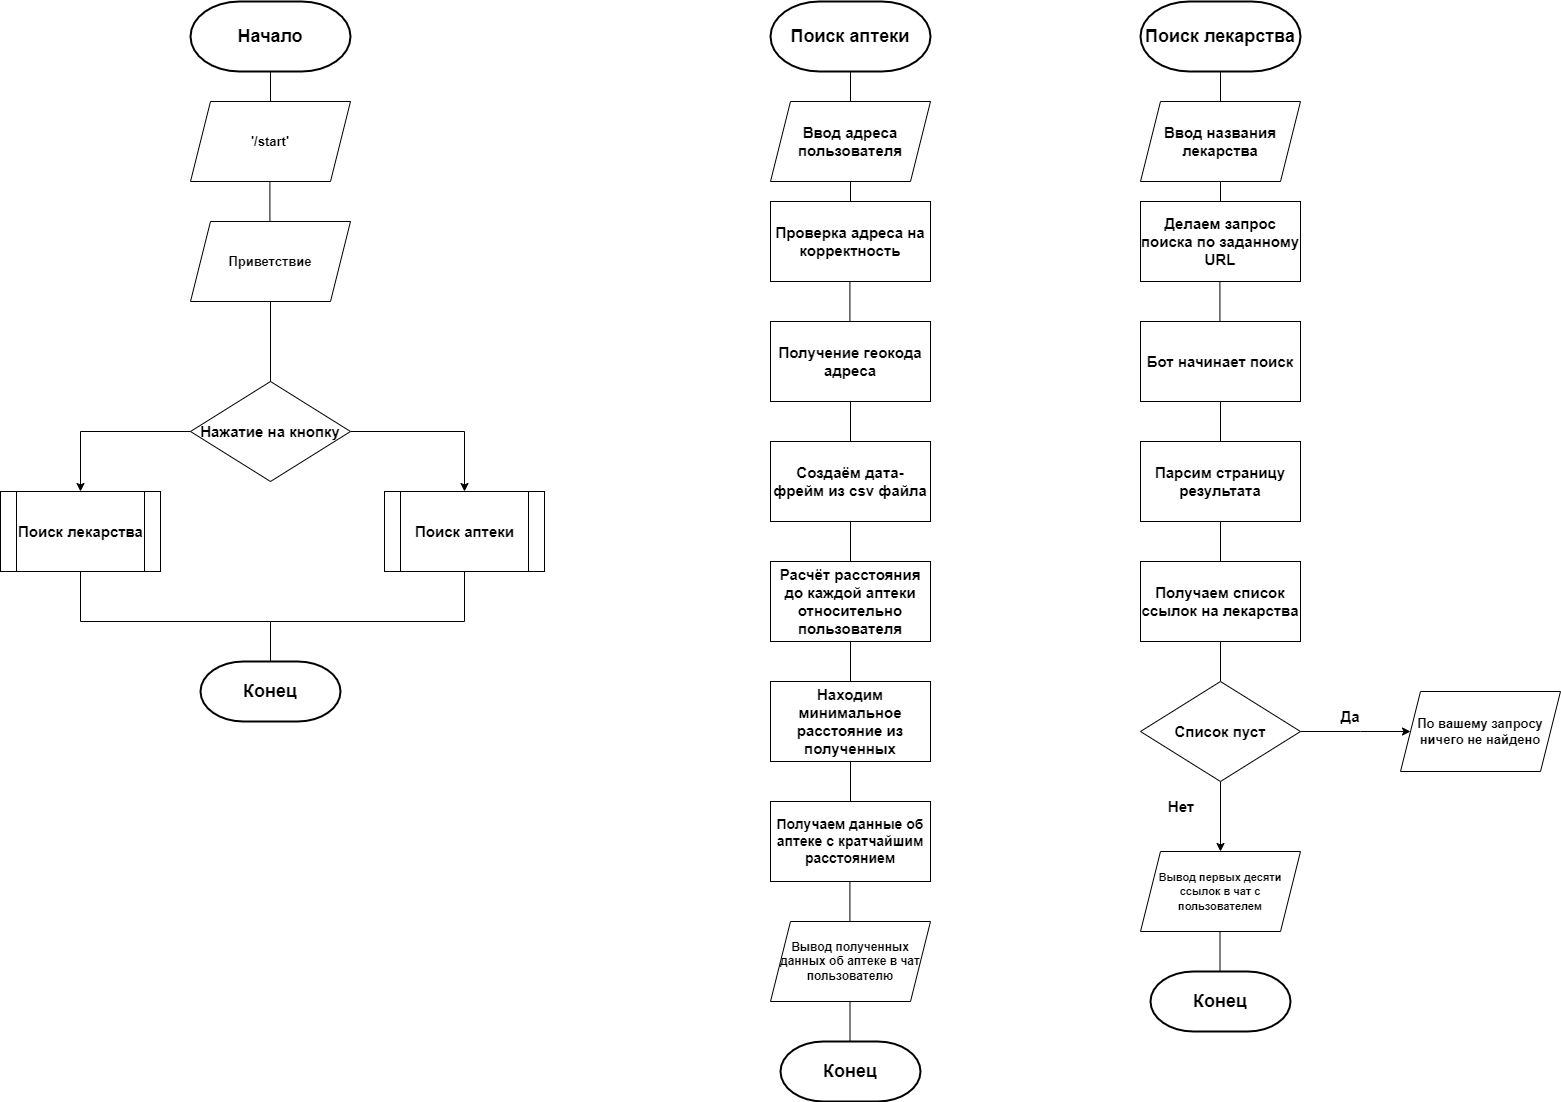

The diagram above was exported from draw.io. Its source (the exported page's mxGraphModel, read from the mxfile embedded in the PNG):
<mxGraphModel dx="2031" dy="1116" grid="1" gridSize="10" guides="1" tooltips="1" connect="1" arrows="1" fold="1" page="1" pageScale="1" pageWidth="827" pageHeight="1169" math="0" shadow="0">
  <root>
    <mxCell id="WIyWlLk6GJQsqaUBKTNV-0" />
    <mxCell id="WIyWlLk6GJQsqaUBKTNV-1" parent="WIyWlLk6GJQsqaUBKTNV-0" />
    <mxCell id="pD856B7RINRr2jIYxQwV-0" value="&lt;h2&gt;&lt;b&gt;Начало&lt;/b&gt;&lt;/h2&gt;" style="strokeWidth=2;html=1;shape=mxgraph.flowchart.terminator;whiteSpace=wrap;" vertex="1" parent="WIyWlLk6GJQsqaUBKTNV-1">
      <mxGeometry x="220" y="30" width="160" height="70" as="geometry" />
    </mxCell>
    <mxCell id="pD856B7RINRr2jIYxQwV-1" value="" style="endArrow=none;html=1;entryX=0.5;entryY=1;entryDx=0;entryDy=0;entryPerimeter=0;exitX=0.5;exitY=0;exitDx=0;exitDy=0;" edge="1" parent="WIyWlLk6GJQsqaUBKTNV-1" target="pD856B7RINRr2jIYxQwV-0">
      <mxGeometry width="50" height="50" relative="1" as="geometry">
        <mxPoint x="300" y="130" as="sourcePoint" />
        <mxPoint x="330" y="160" as="targetPoint" />
      </mxGeometry>
    </mxCell>
    <mxCell id="pD856B7RINRr2jIYxQwV-3" value="" style="endArrow=none;html=1;entryX=0.5;entryY=1;entryDx=0;entryDy=0;exitX=0.5;exitY=0;exitDx=0;exitDy=0;" edge="1" parent="WIyWlLk6GJQsqaUBKTNV-1">
      <mxGeometry width="50" height="50" relative="1" as="geometry">
        <mxPoint x="299.40999999999985" y="250" as="sourcePoint" />
        <mxPoint x="299.40999999999985" y="210" as="targetPoint" />
      </mxGeometry>
    </mxCell>
    <mxCell id="pD856B7RINRr2jIYxQwV-103" value="" style="edgeStyle=orthogonalEdgeStyle;rounded=0;orthogonalLoop=1;jettySize=auto;html=1;" edge="1" parent="WIyWlLk6GJQsqaUBKTNV-1" source="pD856B7RINRr2jIYxQwV-10" target="pD856B7RINRr2jIYxQwV-102">
      <mxGeometry relative="1" as="geometry" />
    </mxCell>
    <mxCell id="pD856B7RINRr2jIYxQwV-105" value="" style="edgeStyle=orthogonalEdgeStyle;rounded=0;orthogonalLoop=1;jettySize=auto;html=1;fontSize=15;" edge="1" parent="WIyWlLk6GJQsqaUBKTNV-1" source="pD856B7RINRr2jIYxQwV-10" target="pD856B7RINRr2jIYxQwV-104">
      <mxGeometry relative="1" as="geometry" />
    </mxCell>
    <mxCell id="pD856B7RINRr2jIYxQwV-10" value="&lt;span style=&quot;font-size: 15px&quot;&gt;Нажатие на кнопку&lt;/span&gt;" style="rhombus;whiteSpace=wrap;html=1;fontStyle=1" vertex="1" parent="WIyWlLk6GJQsqaUBKTNV-1">
      <mxGeometry x="220" y="410" width="160" height="100" as="geometry" />
    </mxCell>
    <mxCell id="pD856B7RINRr2jIYxQwV-30" value="" style="endArrow=none;html=1;entryX=0.5;entryY=1;entryDx=0;entryDy=0;exitX=0.5;exitY=0;exitDx=0;exitDy=0;" edge="1" parent="WIyWlLk6GJQsqaUBKTNV-1" source="pD856B7RINRr2jIYxQwV-31">
      <mxGeometry width="50" height="50" relative="1" as="geometry">
        <mxPoint x="870" y="250" as="sourcePoint" />
        <mxPoint x="880" y="190" as="targetPoint" />
      </mxGeometry>
    </mxCell>
    <mxCell id="pD856B7RINRr2jIYxQwV-31" value="&lt;h3&gt;&lt;font style=&quot;font-size: 15px&quot;&gt;Проверка адреса на корректность&lt;/font&gt;&lt;/h3&gt;" style="rounded=0;whiteSpace=wrap;html=1;" vertex="1" parent="WIyWlLk6GJQsqaUBKTNV-1">
      <mxGeometry x="800" y="230" width="160" height="80" as="geometry" />
    </mxCell>
    <mxCell id="pD856B7RINRr2jIYxQwV-32" value="" style="endArrow=none;html=1;entryX=0.5;entryY=1;entryDx=0;entryDy=0;exitX=0.5;exitY=0;exitDx=0;exitDy=0;" edge="1" parent="WIyWlLk6GJQsqaUBKTNV-1">
      <mxGeometry width="50" height="50" relative="1" as="geometry">
        <mxPoint x="879.4099999999999" y="349.9999999999998" as="sourcePoint" />
        <mxPoint x="879.4099999999999" y="309.9999999999998" as="targetPoint" />
      </mxGeometry>
    </mxCell>
    <mxCell id="pD856B7RINRr2jIYxQwV-38" value="&lt;h3&gt;&lt;font style=&quot;font-size: 15px&quot;&gt;Создаём дата-фрейм из csv файла&lt;/font&gt;&lt;/h3&gt;" style="rounded=0;whiteSpace=wrap;html=1;" vertex="1" parent="WIyWlLk6GJQsqaUBKTNV-1">
      <mxGeometry x="800" y="470" width="160" height="80" as="geometry" />
    </mxCell>
    <mxCell id="pD856B7RINRr2jIYxQwV-93" value="&lt;p style=&quot;font-size: 13px&quot;&gt;&lt;b&gt;'/start'&lt;/b&gt;&lt;/p&gt;" style="shape=parallelogram;perimeter=parallelogramPerimeter;whiteSpace=wrap;html=1;fixedSize=1;" vertex="1" parent="WIyWlLk6GJQsqaUBKTNV-1">
      <mxGeometry x="220" y="130" width="160" height="80" as="geometry" />
    </mxCell>
    <mxCell id="pD856B7RINRr2jIYxQwV-94" value="&lt;p style=&quot;font-size: 13px&quot;&gt;&lt;b&gt;Приветствие&lt;/b&gt;&lt;/p&gt;" style="shape=parallelogram;perimeter=parallelogramPerimeter;whiteSpace=wrap;html=1;fixedSize=1;" vertex="1" parent="WIyWlLk6GJQsqaUBKTNV-1">
      <mxGeometry x="220" y="250" width="160" height="80" as="geometry" />
    </mxCell>
    <mxCell id="pD856B7RINRr2jIYxQwV-177" style="edgeStyle=orthogonalEdgeStyle;rounded=0;orthogonalLoop=1;jettySize=auto;html=1;fontSize=15;endArrow=none;endFill=0;" edge="1" parent="WIyWlLk6GJQsqaUBKTNV-1" source="pD856B7RINRr2jIYxQwV-102">
      <mxGeometry relative="1" as="geometry">
        <mxPoint x="300" y="689.9999999999998" as="targetPoint" />
        <Array as="points">
          <mxPoint x="110" y="650" />
          <mxPoint x="300" y="650" />
        </Array>
      </mxGeometry>
    </mxCell>
    <mxCell id="pD856B7RINRr2jIYxQwV-102" value="&lt;font style=&quot;font-size: 15px&quot;&gt;Поиск лекарства&lt;/font&gt;" style="shape=process;whiteSpace=wrap;html=1;backgroundOutline=1;fontStyle=1;" vertex="1" parent="WIyWlLk6GJQsqaUBKTNV-1">
      <mxGeometry x="30" y="520" width="160" height="80" as="geometry" />
    </mxCell>
    <mxCell id="pD856B7RINRr2jIYxQwV-176" style="edgeStyle=orthogonalEdgeStyle;rounded=0;orthogonalLoop=1;jettySize=auto;html=1;entryX=0.5;entryY=0;entryDx=0;entryDy=0;entryPerimeter=0;fontSize=15;endArrow=none;endFill=0;" edge="1" parent="WIyWlLk6GJQsqaUBKTNV-1" source="pD856B7RINRr2jIYxQwV-104" target="pD856B7RINRr2jIYxQwV-125">
      <mxGeometry relative="1" as="geometry">
        <Array as="points">
          <mxPoint x="494" y="650" />
          <mxPoint x="300" y="650" />
        </Array>
      </mxGeometry>
    </mxCell>
    <mxCell id="pD856B7RINRr2jIYxQwV-104" value="&lt;font style=&quot;font-size: 15px&quot;&gt;Поиск аптеки&lt;/font&gt;" style="shape=process;whiteSpace=wrap;html=1;backgroundOutline=1;fontStyle=1;" vertex="1" parent="WIyWlLk6GJQsqaUBKTNV-1">
      <mxGeometry x="414" y="520" width="160" height="80" as="geometry" />
    </mxCell>
    <mxCell id="pD856B7RINRr2jIYxQwV-107" value="" style="endArrow=none;html=1;rounded=0;fontSize=15;exitX=0.5;exitY=0;exitDx=0;exitDy=0;entryX=0.5;entryY=1;entryDx=0;entryDy=0;" edge="1" parent="WIyWlLk6GJQsqaUBKTNV-1" source="pD856B7RINRr2jIYxQwV-10" target="pD856B7RINRr2jIYxQwV-94">
      <mxGeometry width="50" height="50" relative="1" as="geometry">
        <mxPoint x="730" y="480" as="sourcePoint" />
        <mxPoint x="780" y="430" as="targetPoint" />
      </mxGeometry>
    </mxCell>
    <mxCell id="pD856B7RINRr2jIYxQwV-108" value="&lt;h2&gt;&lt;b&gt;Поиск аптеки&lt;/b&gt;&lt;/h2&gt;" style="strokeWidth=2;html=1;shape=mxgraph.flowchart.terminator;whiteSpace=wrap;" vertex="1" parent="WIyWlLk6GJQsqaUBKTNV-1">
      <mxGeometry x="800" y="30" width="160" height="70" as="geometry" />
    </mxCell>
    <mxCell id="pD856B7RINRr2jIYxQwV-109" value="" style="endArrow=none;html=1;entryX=0.5;entryY=1;entryDx=0;entryDy=0;entryPerimeter=0;exitX=0.5;exitY=0;exitDx=0;exitDy=0;" edge="1" parent="WIyWlLk6GJQsqaUBKTNV-1">
      <mxGeometry width="50" height="50" relative="1" as="geometry">
        <mxPoint x="880" y="130" as="sourcePoint" />
        <mxPoint x="880" y="100" as="targetPoint" />
      </mxGeometry>
    </mxCell>
    <mxCell id="pD856B7RINRr2jIYxQwV-110" value="&lt;p&gt;&lt;b&gt;&lt;font style=&quot;font-size: 15px&quot;&gt;Ввод адреса пользователя&lt;/font&gt;&lt;/b&gt;&lt;/p&gt;" style="shape=parallelogram;perimeter=parallelogramPerimeter;whiteSpace=wrap;html=1;fixedSize=1;" vertex="1" parent="WIyWlLk6GJQsqaUBKTNV-1">
      <mxGeometry x="800" y="130" width="160" height="80" as="geometry" />
    </mxCell>
    <mxCell id="pD856B7RINRr2jIYxQwV-111" value="&lt;h3&gt;&lt;font style=&quot;font-size: 15px&quot;&gt;Получение геокода адреса&lt;/font&gt;&lt;/h3&gt;" style="rounded=0;whiteSpace=wrap;html=1;" vertex="1" parent="WIyWlLk6GJQsqaUBKTNV-1">
      <mxGeometry x="800" y="350" width="160" height="80" as="geometry" />
    </mxCell>
    <mxCell id="pD856B7RINRr2jIYxQwV-113" value="" style="endArrow=none;html=1;entryX=0.5;entryY=1;entryDx=0;entryDy=0;exitX=0.5;exitY=0;exitDx=0;exitDy=0;" edge="1" parent="WIyWlLk6GJQsqaUBKTNV-1" source="pD856B7RINRr2jIYxQwV-38" target="pD856B7RINRr2jIYxQwV-111">
      <mxGeometry width="50" height="50" relative="1" as="geometry">
        <mxPoint x="889.4099999999999" y="639.9999999999998" as="sourcePoint" />
        <mxPoint x="889.4099999999999" y="599.9999999999998" as="targetPoint" />
      </mxGeometry>
    </mxCell>
    <mxCell id="pD856B7RINRr2jIYxQwV-115" value="&lt;h3&gt;&lt;font style=&quot;font-size: 15px&quot;&gt;Расчёт расстояния до каждой аптеки относительно пользователя&lt;/font&gt;&lt;/h3&gt;" style="rounded=0;whiteSpace=wrap;html=1;" vertex="1" parent="WIyWlLk6GJQsqaUBKTNV-1">
      <mxGeometry x="800" y="590" width="160" height="80" as="geometry" />
    </mxCell>
    <mxCell id="pD856B7RINRr2jIYxQwV-116" value="" style="endArrow=none;html=1;entryX=0.5;entryY=1;entryDx=0;entryDy=0;exitX=0.5;exitY=0;exitDx=0;exitDy=0;" edge="1" parent="WIyWlLk6GJQsqaUBKTNV-1" source="pD856B7RINRr2jIYxQwV-115">
      <mxGeometry width="50" height="50" relative="1" as="geometry">
        <mxPoint x="889.4099999999999" y="759.9999999999998" as="sourcePoint" />
        <mxPoint x="880" y="550.0000000000002" as="targetPoint" />
      </mxGeometry>
    </mxCell>
    <mxCell id="pD856B7RINRr2jIYxQwV-117" value="&lt;h3&gt;&lt;font style=&quot;font-size: 15px&quot;&gt;Находим минимальное расстояние из полученных&lt;/font&gt;&lt;/h3&gt;" style="rounded=0;whiteSpace=wrap;html=1;" vertex="1" parent="WIyWlLk6GJQsqaUBKTNV-1">
      <mxGeometry x="800" y="710" width="160" height="80" as="geometry" />
    </mxCell>
    <mxCell id="pD856B7RINRr2jIYxQwV-118" value="" style="endArrow=none;html=1;entryX=0.5;entryY=1;entryDx=0;entryDy=0;exitX=0.5;exitY=0;exitDx=0;exitDy=0;" edge="1" parent="WIyWlLk6GJQsqaUBKTNV-1" source="pD856B7RINRr2jIYxQwV-117">
      <mxGeometry width="50" height="50" relative="1" as="geometry">
        <mxPoint x="889.4099999999999" y="879.9999999999998" as="sourcePoint" />
        <mxPoint x="880" y="670.0000000000002" as="targetPoint" />
      </mxGeometry>
    </mxCell>
    <mxCell id="pD856B7RINRr2jIYxQwV-119" value="&lt;h3&gt;&lt;font style=&quot;font-size: 14px&quot;&gt;Получаем данные об аптеке с кратчайшим расстоянием&lt;/font&gt;&lt;/h3&gt;" style="rounded=0;whiteSpace=wrap;html=1;" vertex="1" parent="WIyWlLk6GJQsqaUBKTNV-1">
      <mxGeometry x="800" y="830" width="160" height="80" as="geometry" />
    </mxCell>
    <mxCell id="pD856B7RINRr2jIYxQwV-120" value="" style="endArrow=none;html=1;entryX=0.5;entryY=1;entryDx=0;entryDy=0;exitX=0.5;exitY=0;exitDx=0;exitDy=0;" edge="1" parent="WIyWlLk6GJQsqaUBKTNV-1" source="pD856B7RINRr2jIYxQwV-119">
      <mxGeometry width="50" height="50" relative="1" as="geometry">
        <mxPoint x="889.4099999999999" y="999.9999999999998" as="sourcePoint" />
        <mxPoint x="880" y="790.0000000000002" as="targetPoint" />
      </mxGeometry>
    </mxCell>
    <mxCell id="pD856B7RINRr2jIYxQwV-123" value="" style="endArrow=none;html=1;entryX=0.5;entryY=1;entryDx=0;entryDy=0;exitX=0.5;exitY=0;exitDx=0;exitDy=0;" edge="1" parent="WIyWlLk6GJQsqaUBKTNV-1">
      <mxGeometry width="50" height="50" relative="1" as="geometry">
        <mxPoint x="879.4099999999999" y="950" as="sourcePoint" />
        <mxPoint x="879.4099999999999" y="910" as="targetPoint" />
      </mxGeometry>
    </mxCell>
    <mxCell id="pD856B7RINRr2jIYxQwV-124" value="&lt;p&gt;&lt;b&gt;&lt;font style=&quot;font-size: 12px&quot;&gt;Вывод полученных данных об аптеке в чат пользователю&lt;/font&gt;&lt;/b&gt;&lt;/p&gt;" style="shape=parallelogram;perimeter=parallelogramPerimeter;whiteSpace=wrap;html=1;fixedSize=1;" vertex="1" parent="WIyWlLk6GJQsqaUBKTNV-1">
      <mxGeometry x="800" y="950" width="160" height="80" as="geometry" />
    </mxCell>
    <mxCell id="pD856B7RINRr2jIYxQwV-125" value="&lt;h2&gt;&lt;b&gt;Конец&lt;/b&gt;&lt;/h2&gt;" style="strokeWidth=2;html=1;shape=mxgraph.flowchart.terminator;whiteSpace=wrap;" vertex="1" parent="WIyWlLk6GJQsqaUBKTNV-1">
      <mxGeometry x="230" y="690" width="140" height="60" as="geometry" />
    </mxCell>
    <mxCell id="pD856B7RINRr2jIYxQwV-126" value="" style="endArrow=none;html=1;entryX=0.5;entryY=1;entryDx=0;entryDy=0;exitX=0.5;exitY=0;exitDx=0;exitDy=0;" edge="1" parent="WIyWlLk6GJQsqaUBKTNV-1">
      <mxGeometry width="50" height="50" relative="1" as="geometry">
        <mxPoint x="879.5" y="1070" as="sourcePoint" />
        <mxPoint x="879.5" y="1030" as="targetPoint" />
      </mxGeometry>
    </mxCell>
    <mxCell id="pD856B7RINRr2jIYxQwV-146" value="" style="endArrow=none;html=1;entryX=0.5;entryY=1;entryDx=0;entryDy=0;exitX=0.5;exitY=0;exitDx=0;exitDy=0;" edge="1" parent="WIyWlLk6GJQsqaUBKTNV-1" source="pD856B7RINRr2jIYxQwV-147">
      <mxGeometry width="50" height="50" relative="1" as="geometry">
        <mxPoint x="1240" y="250" as="sourcePoint" />
        <mxPoint x="1250" y="190" as="targetPoint" />
      </mxGeometry>
    </mxCell>
    <mxCell id="pD856B7RINRr2jIYxQwV-147" value="&lt;h3&gt;&lt;font style=&quot;font-size: 15px&quot;&gt;Делаем запрос поиска по заданному URL&lt;/font&gt;&lt;/h3&gt;" style="rounded=0;whiteSpace=wrap;html=1;" vertex="1" parent="WIyWlLk6GJQsqaUBKTNV-1">
      <mxGeometry x="1170" y="230" width="160" height="80" as="geometry" />
    </mxCell>
    <mxCell id="pD856B7RINRr2jIYxQwV-148" value="" style="endArrow=none;html=1;entryX=0.5;entryY=1;entryDx=0;entryDy=0;exitX=0.5;exitY=0;exitDx=0;exitDy=0;" edge="1" parent="WIyWlLk6GJQsqaUBKTNV-1">
      <mxGeometry width="50" height="50" relative="1" as="geometry">
        <mxPoint x="1249.4099999999999" y="349.9999999999998" as="sourcePoint" />
        <mxPoint x="1249.4099999999999" y="309.9999999999998" as="targetPoint" />
      </mxGeometry>
    </mxCell>
    <mxCell id="pD856B7RINRr2jIYxQwV-149" value="&lt;h3&gt;&lt;font style=&quot;font-size: 15px&quot;&gt;Парсим страницу результата&lt;/font&gt;&lt;/h3&gt;" style="rounded=0;whiteSpace=wrap;html=1;" vertex="1" parent="WIyWlLk6GJQsqaUBKTNV-1">
      <mxGeometry x="1170" y="470" width="160" height="80" as="geometry" />
    </mxCell>
    <mxCell id="pD856B7RINRr2jIYxQwV-150" value="&lt;h2&gt;&lt;b&gt;Поиск лекарства&lt;/b&gt;&lt;/h2&gt;" style="strokeWidth=2;html=1;shape=mxgraph.flowchart.terminator;whiteSpace=wrap;" vertex="1" parent="WIyWlLk6GJQsqaUBKTNV-1">
      <mxGeometry x="1170" y="30" width="160" height="70" as="geometry" />
    </mxCell>
    <mxCell id="pD856B7RINRr2jIYxQwV-151" value="" style="endArrow=none;html=1;entryX=0.5;entryY=1;entryDx=0;entryDy=0;entryPerimeter=0;exitX=0.5;exitY=0;exitDx=0;exitDy=0;" edge="1" parent="WIyWlLk6GJQsqaUBKTNV-1">
      <mxGeometry width="50" height="50" relative="1" as="geometry">
        <mxPoint x="1250" y="130" as="sourcePoint" />
        <mxPoint x="1250" y="100" as="targetPoint" />
      </mxGeometry>
    </mxCell>
    <mxCell id="pD856B7RINRr2jIYxQwV-152" value="&lt;p&gt;&lt;b&gt;&lt;font style=&quot;font-size: 15px&quot;&gt;Ввод названия лекарства&lt;/font&gt;&lt;/b&gt;&lt;/p&gt;" style="shape=parallelogram;perimeter=parallelogramPerimeter;whiteSpace=wrap;html=1;fixedSize=1;" vertex="1" parent="WIyWlLk6GJQsqaUBKTNV-1">
      <mxGeometry x="1170" y="130" width="160" height="80" as="geometry" />
    </mxCell>
    <mxCell id="pD856B7RINRr2jIYxQwV-153" value="&lt;h3&gt;&lt;span style=&quot;font-size: 15px&quot;&gt;Бот начинает поиск&lt;/span&gt;&lt;/h3&gt;" style="rounded=0;whiteSpace=wrap;html=1;" vertex="1" parent="WIyWlLk6GJQsqaUBKTNV-1">
      <mxGeometry x="1170" y="350" width="160" height="80" as="geometry" />
    </mxCell>
    <mxCell id="pD856B7RINRr2jIYxQwV-154" value="" style="endArrow=none;html=1;entryX=0.5;entryY=1;entryDx=0;entryDy=0;exitX=0.5;exitY=0;exitDx=0;exitDy=0;" edge="1" parent="WIyWlLk6GJQsqaUBKTNV-1" source="pD856B7RINRr2jIYxQwV-149" target="pD856B7RINRr2jIYxQwV-153">
      <mxGeometry width="50" height="50" relative="1" as="geometry">
        <mxPoint x="1259.4099999999999" y="639.9999999999998" as="sourcePoint" />
        <mxPoint x="1259.4099999999999" y="599.9999999999998" as="targetPoint" />
      </mxGeometry>
    </mxCell>
    <mxCell id="pD856B7RINRr2jIYxQwV-155" value="&lt;h3&gt;&lt;span style=&quot;font-size: 15px&quot;&gt;Получаем список ссылок на лекарства&lt;/span&gt;&lt;/h3&gt;" style="rounded=0;whiteSpace=wrap;html=1;" vertex="1" parent="WIyWlLk6GJQsqaUBKTNV-1">
      <mxGeometry x="1170" y="590" width="160" height="80" as="geometry" />
    </mxCell>
    <mxCell id="pD856B7RINRr2jIYxQwV-156" value="" style="endArrow=none;html=1;entryX=0.5;entryY=1;entryDx=0;entryDy=0;exitX=0.5;exitY=0;exitDx=0;exitDy=0;" edge="1" parent="WIyWlLk6GJQsqaUBKTNV-1" source="pD856B7RINRr2jIYxQwV-155">
      <mxGeometry width="50" height="50" relative="1" as="geometry">
        <mxPoint x="1259.4099999999999" y="759.9999999999998" as="sourcePoint" />
        <mxPoint x="1250" y="550.0000000000002" as="targetPoint" />
      </mxGeometry>
    </mxCell>
    <mxCell id="pD856B7RINRr2jIYxQwV-158" value="" style="endArrow=none;html=1;entryX=0.5;entryY=1;entryDx=0;entryDy=0;exitX=0.5;exitY=0;exitDx=0;exitDy=0;" edge="1" parent="WIyWlLk6GJQsqaUBKTNV-1">
      <mxGeometry width="50" height="50" relative="1" as="geometry">
        <mxPoint x="1250" y="709.9999999999998" as="sourcePoint" />
        <mxPoint x="1250" y="670.0000000000002" as="targetPoint" />
      </mxGeometry>
    </mxCell>
    <mxCell id="pD856B7RINRr2jIYxQwV-168" style="edgeStyle=orthogonalEdgeStyle;rounded=0;orthogonalLoop=1;jettySize=auto;html=1;entryX=0;entryY=0.5;entryDx=0;entryDy=0;fontSize=14;" edge="1" parent="WIyWlLk6GJQsqaUBKTNV-1" source="pD856B7RINRr2jIYxQwV-166" target="pD856B7RINRr2jIYxQwV-167">
      <mxGeometry relative="1" as="geometry">
        <Array as="points">
          <mxPoint x="1390" y="760" />
          <mxPoint x="1390" y="760" />
        </Array>
      </mxGeometry>
    </mxCell>
    <mxCell id="pD856B7RINRr2jIYxQwV-171" style="edgeStyle=orthogonalEdgeStyle;rounded=0;orthogonalLoop=1;jettySize=auto;html=1;entryX=0.5;entryY=0;entryDx=0;entryDy=0;fontSize=13;" edge="1" parent="WIyWlLk6GJQsqaUBKTNV-1" source="pD856B7RINRr2jIYxQwV-166" target="pD856B7RINRr2jIYxQwV-170">
      <mxGeometry relative="1" as="geometry" />
    </mxCell>
    <mxCell id="pD856B7RINRr2jIYxQwV-166" value="&lt;span style=&quot;font-size: 15px&quot;&gt;Список пуст&lt;/span&gt;" style="rhombus;whiteSpace=wrap;html=1;fontStyle=1" vertex="1" parent="WIyWlLk6GJQsqaUBKTNV-1">
      <mxGeometry x="1170" y="710" width="160" height="100" as="geometry" />
    </mxCell>
    <mxCell id="pD856B7RINRr2jIYxQwV-167" value="&lt;p&gt;&lt;b&gt;&lt;font style=&quot;font-size: 13px&quot;&gt;По вашему запросу ничего не найдено&lt;/font&gt;&lt;/b&gt;&lt;/p&gt;" style="shape=parallelogram;perimeter=parallelogramPerimeter;whiteSpace=wrap;html=1;fixedSize=1;" vertex="1" parent="WIyWlLk6GJQsqaUBKTNV-1">
      <mxGeometry x="1430" y="720" width="160" height="80" as="geometry" />
    </mxCell>
    <mxCell id="pD856B7RINRr2jIYxQwV-169" value="&lt;font style=&quot;font-size: 15px&quot;&gt;&lt;b&gt;Да&lt;/b&gt;&lt;/font&gt;" style="text;html=1;strokeColor=none;fillColor=none;align=center;verticalAlign=middle;whiteSpace=wrap;rounded=0;fontSize=14;" vertex="1" parent="WIyWlLk6GJQsqaUBKTNV-1">
      <mxGeometry x="1350" y="730" width="60" height="30" as="geometry" />
    </mxCell>
    <mxCell id="pD856B7RINRr2jIYxQwV-170" value="&lt;p&gt;&lt;b&gt;&lt;font style=&quot;font-size: 11px&quot;&gt;Вывод первых десяти ссылок в чат с пользователем&lt;/font&gt;&lt;/b&gt;&lt;/p&gt;" style="shape=parallelogram;perimeter=parallelogramPerimeter;whiteSpace=wrap;html=1;fixedSize=1;" vertex="1" parent="WIyWlLk6GJQsqaUBKTNV-1">
      <mxGeometry x="1170" y="880" width="160" height="80" as="geometry" />
    </mxCell>
    <mxCell id="pD856B7RINRr2jIYxQwV-172" value="&lt;b&gt;&lt;font style=&quot;font-size: 15px&quot;&gt;Нет&lt;/font&gt;&lt;/b&gt;" style="text;html=1;strokeColor=none;fillColor=none;align=center;verticalAlign=middle;whiteSpace=wrap;rounded=0;fontSize=13;" vertex="1" parent="WIyWlLk6GJQsqaUBKTNV-1">
      <mxGeometry x="1181" y="820" width="60" height="30" as="geometry" />
    </mxCell>
    <mxCell id="pD856B7RINRr2jIYxQwV-173" value="&lt;h2&gt;&lt;b&gt;Конец&lt;/b&gt;&lt;/h2&gt;" style="strokeWidth=2;html=1;shape=mxgraph.flowchart.terminator;whiteSpace=wrap;" vertex="1" parent="WIyWlLk6GJQsqaUBKTNV-1">
      <mxGeometry x="1180" y="1000" width="140" height="60" as="geometry" />
    </mxCell>
    <mxCell id="pD856B7RINRr2jIYxQwV-174" value="" style="endArrow=none;html=1;entryX=0.5;entryY=1;entryDx=0;entryDy=0;exitX=0.5;exitY=0;exitDx=0;exitDy=0;" edge="1" parent="WIyWlLk6GJQsqaUBKTNV-1">
      <mxGeometry width="50" height="50" relative="1" as="geometry">
        <mxPoint x="1249.5" y="1000" as="sourcePoint" />
        <mxPoint x="1249.5" y="960" as="targetPoint" />
      </mxGeometry>
    </mxCell>
    <mxCell id="pD856B7RINRr2jIYxQwV-178" value="&lt;h2&gt;&lt;b&gt;Конец&lt;/b&gt;&lt;/h2&gt;" style="strokeWidth=2;html=1;shape=mxgraph.flowchart.terminator;whiteSpace=wrap;" vertex="1" parent="WIyWlLk6GJQsqaUBKTNV-1">
      <mxGeometry x="810" y="1070" width="140" height="60" as="geometry" />
    </mxCell>
  </root>
</mxGraphModel>